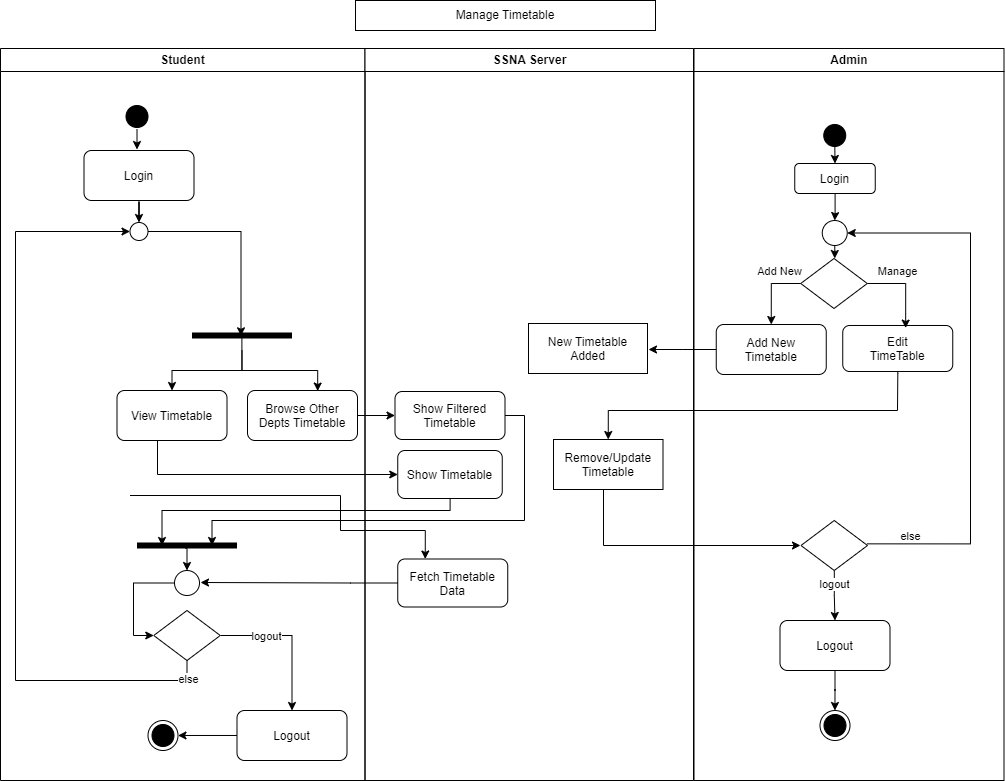

The diagram above was exported from draw.io. Its source (the exported page's mxGraphModel, read from the mxfile embedded in the PNG):
<mxGraphModel dx="1050" dy="569" grid="1" gridSize="10" guides="1" tooltips="1" connect="1" arrows="1" fold="1" page="1" pageScale="1" pageWidth="1169" pageHeight="826" background="none" math="0" shadow="0">
  <root>
    <mxCell id="LlUQwExzl_cFes3dv6gS-0" />
    <mxCell id="LlUQwExzl_cFes3dv6gS-1" parent="LlUQwExzl_cFes3dv6gS-0" />
    <mxCell id="LlUQwExzl_cFes3dv6gS-2" value="Student" style="swimlane;whiteSpace=wrap;startSize=23;" parent="LlUQwExzl_cFes3dv6gS-1" vertex="1">
      <mxGeometry x="120" y="58" width="364.5" height="732" as="geometry">
        <mxRectangle x="80" y="128" width="90" height="30" as="alternateBounds" />
      </mxGeometry>
    </mxCell>
    <mxCell id="wHRQDgtrX14LK5gGGEWL-22" style="edgeStyle=orthogonalEdgeStyle;rounded=0;orthogonalLoop=1;jettySize=auto;html=1;" parent="LlUQwExzl_cFes3dv6gS-2" source="LlUQwExzl_cFes3dv6gS-4" target="wHRQDgtrX14LK5gGGEWL-18" edge="1">
      <mxGeometry relative="1" as="geometry" />
    </mxCell>
    <mxCell id="LlUQwExzl_cFes3dv6gS-4" value="Login" style="rounded=1;" parent="LlUQwExzl_cFes3dv6gS-2" vertex="1">
      <mxGeometry x="83.5" y="102" width="110" height="50" as="geometry" />
    </mxCell>
    <mxCell id="LlUQwExzl_cFes3dv6gS-5" style="edgeStyle=orthogonalEdgeStyle;rounded=0;orthogonalLoop=1;jettySize=auto;html=1;entryX=0.5;entryY=0;entryDx=0;entryDy=0;" parent="LlUQwExzl_cFes3dv6gS-2" edge="1">
      <mxGeometry relative="1" as="geometry">
        <mxPoint x="136.5" y="81" as="sourcePoint" />
        <mxPoint x="136.5" y="101" as="targetPoint" />
      </mxGeometry>
    </mxCell>
    <mxCell id="LlUQwExzl_cFes3dv6gS-6" value="" style="ellipse;shape=startState;fillColor=#000000;strokeColor=#000000;" parent="LlUQwExzl_cFes3dv6gS-2" vertex="1">
      <mxGeometry x="121.5" y="53" width="30" height="30" as="geometry" />
    </mxCell>
    <mxCell id="x9A8eLncud_sg-IfNDmB-0" value="View Timetable" style="rounded=1;" parent="LlUQwExzl_cFes3dv6gS-2" vertex="1">
      <mxGeometry x="116.5" y="342" width="110" height="50" as="geometry" />
    </mxCell>
    <mxCell id="tg17-psV_DNTvAU75B-I-3" style="edgeStyle=orthogonalEdgeStyle;rounded=0;orthogonalLoop=1;jettySize=auto;html=1;exitX=0.499;exitY=0.598;exitDx=0;exitDy=0;exitPerimeter=0;" parent="LlUQwExzl_cFes3dv6gS-2" source="tg17-psV_DNTvAU75B-I-0" target="x9A8eLncud_sg-IfNDmB-0" edge="1">
      <mxGeometry relative="1" as="geometry" />
    </mxCell>
    <mxCell id="tg17-psV_DNTvAU75B-I-0" value="" style="shape=line;strokeWidth=6;strokeColor=#000000;rotation=0;" parent="LlUQwExzl_cFes3dv6gS-2" vertex="1">
      <mxGeometry x="191.5" y="272" width="100" height="30" as="geometry" />
    </mxCell>
    <mxCell id="tg17-psV_DNTvAU75B-I-4" value="Browse Other&#10;Depts Timetable" style="rounded=1;" parent="LlUQwExzl_cFes3dv6gS-2" vertex="1">
      <mxGeometry x="247" y="342" width="110" height="50" as="geometry" />
    </mxCell>
    <mxCell id="tg17-psV_DNTvAU75B-I-5" style="edgeStyle=orthogonalEdgeStyle;rounded=0;orthogonalLoop=1;jettySize=auto;html=1;entryX=0.638;entryY=0.011;entryDx=0;entryDy=0;entryPerimeter=0;" parent="LlUQwExzl_cFes3dv6gS-2" source="tg17-psV_DNTvAU75B-I-0" target="tg17-psV_DNTvAU75B-I-4" edge="1">
      <mxGeometry relative="1" as="geometry">
        <Array as="points">
          <mxPoint x="241.75" y="322" />
          <mxPoint x="316.75" y="322" />
        </Array>
      </mxGeometry>
    </mxCell>
    <mxCell id="P1E9jTnrrPYmFz_-To3s-4" style="edgeStyle=orthogonalEdgeStyle;rounded=0;orthogonalLoop=1;jettySize=auto;html=1;entryX=0.5;entryY=0;entryDx=0;entryDy=0;exitX=0.483;exitY=0.587;exitDx=0;exitDy=0;exitPerimeter=0;" parent="LlUQwExzl_cFes3dv6gS-2" source="YLwBzjGv53TlhF0QvrJr-5" target="P1E9jTnrrPYmFz_-To3s-2" edge="1">
      <mxGeometry relative="1" as="geometry" />
    </mxCell>
    <mxCell id="YLwBzjGv53TlhF0QvrJr-5" value="" style="shape=line;strokeWidth=6;strokeColor=#000000;rotation=0;" parent="LlUQwExzl_cFes3dv6gS-2" vertex="1">
      <mxGeometry x="136.5" y="482" width="100" height="30" as="geometry" />
    </mxCell>
    <mxCell id="wHRQDgtrX14LK5gGGEWL-29" style="edgeStyle=orthogonalEdgeStyle;rounded=0;orthogonalLoop=1;jettySize=auto;html=1;exitX=1;exitY=0.5;exitDx=0;exitDy=0;" parent="LlUQwExzl_cFes3dv6gS-2" source="YLwBzjGv53TlhF0QvrJr-16" target="wHRQDgtrX14LK5gGGEWL-13" edge="1">
      <mxGeometry relative="1" as="geometry" />
    </mxCell>
    <mxCell id="EDtzcwgGtVII2mU_E7mw-3" value="logout" style="edgeLabel;html=1;align=center;verticalAlign=middle;resizable=0;points=[];" parent="wHRQDgtrX14LK5gGGEWL-29" connectable="0" vertex="1">
      <mxGeometry x="-0.4917" y="-2" relative="1" as="geometry">
        <mxPoint x="9" y="-2" as="offset" />
      </mxGeometry>
    </mxCell>
    <mxCell id="YLwBzjGv53TlhF0QvrJr-16" value="" style="rhombus;whiteSpace=wrap;html=1;" parent="LlUQwExzl_cFes3dv6gS-2" vertex="1">
      <mxGeometry x="153.25" y="562" width="66.5" height="50" as="geometry" />
    </mxCell>
    <mxCell id="wHRQDgtrX14LK5gGGEWL-12" value="ff" style="ellipse;html=1;shape=endState;fillColor=#000000;strokeColor=#000000;rotation=-5;" parent="LlUQwExzl_cFes3dv6gS-2" vertex="1">
      <mxGeometry x="147.5" y="672" width="30" height="30" as="geometry" />
    </mxCell>
    <mxCell id="wHRQDgtrX14LK5gGGEWL-26" style="edgeStyle=orthogonalEdgeStyle;rounded=0;orthogonalLoop=1;jettySize=auto;html=1;entryX=0;entryY=0.5;entryDx=0;entryDy=0;exitX=0.5;exitY=1;exitDx=0;exitDy=0;" parent="LlUQwExzl_cFes3dv6gS-2" source="YLwBzjGv53TlhF0QvrJr-16" target="wHRQDgtrX14LK5gGGEWL-18" edge="1">
      <mxGeometry relative="1" as="geometry">
        <mxPoint x="131.5" y="659" as="sourcePoint" />
        <Array as="points">
          <mxPoint x="186" y="632" />
          <mxPoint x="15" y="632" />
          <mxPoint x="15" y="183" />
        </Array>
      </mxGeometry>
    </mxCell>
    <mxCell id="EDtzcwgGtVII2mU_E7mw-4" value="else" style="edgeLabel;html=1;align=center;verticalAlign=middle;resizable=0;points=[];" parent="wHRQDgtrX14LK5gGGEWL-26" connectable="0" vertex="1">
      <mxGeometry x="-0.9593" y="1" relative="1" as="geometry">
        <mxPoint y="3" as="offset" />
      </mxGeometry>
    </mxCell>
    <mxCell id="wHRQDgtrX14LK5gGGEWL-37" value="" style="edgeStyle=orthogonalEdgeStyle;rounded=0;orthogonalLoop=1;jettySize=auto;html=1;" parent="LlUQwExzl_cFes3dv6gS-2" source="wHRQDgtrX14LK5gGGEWL-13" target="wHRQDgtrX14LK5gGGEWL-12" edge="1">
      <mxGeometry relative="1" as="geometry" />
    </mxCell>
    <mxCell id="wHRQDgtrX14LK5gGGEWL-13" value="Logout" style="rounded=1;" parent="LlUQwExzl_cFes3dv6gS-2" vertex="1">
      <mxGeometry x="236.5" y="662" width="110" height="50" as="geometry" />
    </mxCell>
    <mxCell id="wHRQDgtrX14LK5gGGEWL-23" style="edgeStyle=orthogonalEdgeStyle;rounded=0;orthogonalLoop=1;jettySize=auto;html=1;entryX=0.49;entryY=0.51;entryDx=0;entryDy=0;entryPerimeter=0;" parent="LlUQwExzl_cFes3dv6gS-2" source="wHRQDgtrX14LK5gGGEWL-18" target="tg17-psV_DNTvAU75B-I-0" edge="1">
      <mxGeometry relative="1" as="geometry">
        <mxPoint x="138.25" y="212" as="targetPoint" />
      </mxGeometry>
    </mxCell>
    <mxCell id="wHRQDgtrX14LK5gGGEWL-18" value="" style="ellipse;whiteSpace=wrap;html=1;aspect=fixed;" parent="LlUQwExzl_cFes3dv6gS-2" vertex="1">
      <mxGeometry x="129.5" y="174" width="18" height="18" as="geometry" />
    </mxCell>
    <mxCell id="P1E9jTnrrPYmFz_-To3s-6" style="edgeStyle=orthogonalEdgeStyle;rounded=0;orthogonalLoop=1;jettySize=auto;html=1;entryX=0;entryY=0.5;entryDx=0;entryDy=0;" parent="LlUQwExzl_cFes3dv6gS-2" source="P1E9jTnrrPYmFz_-To3s-2" target="YLwBzjGv53TlhF0QvrJr-16" edge="1">
      <mxGeometry relative="1" as="geometry">
        <Array as="points">
          <mxPoint x="133" y="534" />
          <mxPoint x="133" y="587" />
        </Array>
      </mxGeometry>
    </mxCell>
    <mxCell id="P1E9jTnrrPYmFz_-To3s-2" value="" style="ellipse;whiteSpace=wrap;html=1;aspect=fixed;" parent="LlUQwExzl_cFes3dv6gS-2" vertex="1">
      <mxGeometry x="174" y="522" width="25" height="25" as="geometry" />
    </mxCell>
    <mxCell id="LlUQwExzl_cFes3dv6gS-16" value="SSNA Server" style="swimlane;whiteSpace=wrap;startSize=23;" parent="LlUQwExzl_cFes3dv6gS-1" vertex="1">
      <mxGeometry x="484.5" y="58" width="328.5" height="732" as="geometry" />
    </mxCell>
    <mxCell id="tg17-psV_DNTvAU75B-I-6" value="Show Timetable" style="rounded=1;shadow=0;" parent="LlUQwExzl_cFes3dv6gS-16" vertex="1">
      <mxGeometry x="32.75" y="402" width="104.5" height="48" as="geometry" />
    </mxCell>
    <mxCell id="YLwBzjGv53TlhF0QvrJr-12" value="Show Filtered&#10;Timetable" style="rounded=1;shadow=0;" parent="LlUQwExzl_cFes3dv6gS-16" vertex="1">
      <mxGeometry x="30" y="343" width="110" height="48" as="geometry" />
    </mxCell>
    <mxCell id="-MdRYTvy4JfdC94TVZxf-0" value="New Timetable&#10;Added" style="rounded=0;" parent="LlUQwExzl_cFes3dv6gS-16" vertex="1">
      <mxGeometry x="163.5" y="275" width="119" height="50" as="geometry" />
    </mxCell>
    <mxCell id="bShWKX_uJjW0E1ihrYI8-0" value="Remove/Update&#10;Timetable" style="rounded=0;glass=0;shadow=0;" parent="LlUQwExzl_cFes3dv6gS-16" vertex="1">
      <mxGeometry x="188.5" y="391" width="109.5" height="50" as="geometry" />
    </mxCell>
    <mxCell id="P1E9jTnrrPYmFz_-To3s-0" value="Fetch Timetable&#10;Data" style="rounded=1;shadow=0;" parent="LlUQwExzl_cFes3dv6gS-16" vertex="1">
      <mxGeometry x="32.75" y="510.5" width="110" height="48" as="geometry" />
    </mxCell>
    <mxCell id="LlUQwExzl_cFes3dv6gS-22" value="Admin" style="swimlane;whiteSpace=wrap" parent="LlUQwExzl_cFes3dv6gS-1" vertex="1">
      <mxGeometry x="813.5" y="58" width="310" height="732" as="geometry" />
    </mxCell>
    <mxCell id="LlUQwExzl_cFes3dv6gS-23" value="" style="endArrow=open;strokeColor=#FF0000;endFill=1;rounded=0" parent="LlUQwExzl_cFes3dv6gS-22" edge="1">
      <mxGeometry relative="1" as="geometry">
        <mxPoint x="145" y="455" as="sourcePoint" />
      </mxGeometry>
    </mxCell>
    <mxCell id="LlUQwExzl_cFes3dv6gS-28" value="ff" style="ellipse;html=1;shape=endState;fillColor=#000000;strokeColor=#000000;rotation=-5;" parent="LlUQwExzl_cFes3dv6gS-22" vertex="1">
      <mxGeometry x="126" y="662" width="30" height="30" as="geometry" />
    </mxCell>
    <mxCell id="wHRQDgtrX14LK5gGGEWL-39" value="" style="edgeStyle=orthogonalEdgeStyle;rounded=0;orthogonalLoop=1;jettySize=auto;html=1;" parent="LlUQwExzl_cFes3dv6gS-22" source="LlUQwExzl_cFes3dv6gS-29" target="LlUQwExzl_cFes3dv6gS-28" edge="1">
      <mxGeometry relative="1" as="geometry" />
    </mxCell>
    <mxCell id="LlUQwExzl_cFes3dv6gS-29" value="Logout" style="rounded=1;" parent="LlUQwExzl_cFes3dv6gS-22" vertex="1">
      <mxGeometry x="86" y="572" width="110" height="50" as="geometry" />
    </mxCell>
    <mxCell id="ZFvjB6_wjqzqrLcoXiZ9-4" value="" style="rhombus;whiteSpace=wrap;html=1;" parent="LlUQwExzl_cFes3dv6gS-22" vertex="1">
      <mxGeometry x="106.75" y="210" width="66.5" height="50" as="geometry" />
    </mxCell>
    <mxCell id="ZFvjB6_wjqzqrLcoXiZ9-5" value="Add New&#10;Timetable" style="rounded=1;" parent="LlUQwExzl_cFes3dv6gS-22" vertex="1">
      <mxGeometry x="22.25" y="276" width="110" height="50" as="geometry" />
    </mxCell>
    <mxCell id="ZFvjB6_wjqzqrLcoXiZ9-6" style="edgeStyle=orthogonalEdgeStyle;rounded=0;orthogonalLoop=1;jettySize=auto;html=1;entryX=0.5;entryY=0;entryDx=0;entryDy=0;" parent="LlUQwExzl_cFes3dv6gS-22" source="ZFvjB6_wjqzqrLcoXiZ9-4" target="ZFvjB6_wjqzqrLcoXiZ9-5" edge="1">
      <mxGeometry relative="1" as="geometry">
        <Array as="points">
          <mxPoint x="77" y="235" />
        </Array>
      </mxGeometry>
    </mxCell>
    <mxCell id="ZFvjB6_wjqzqrLcoXiZ9-7" value="Add New" style="edgeLabel;html=1;align=center;verticalAlign=middle;resizable=0;points=[];" parent="ZFvjB6_wjqzqrLcoXiZ9-6" connectable="0" vertex="1">
      <mxGeometry x="-0.2813" y="1" relative="1" as="geometry">
        <mxPoint x="3" y="-14" as="offset" />
      </mxGeometry>
    </mxCell>
    <mxCell id="ZFvjB6_wjqzqrLcoXiZ9-9" value="Edit&#10;TimeTable" style="rounded=1;" parent="LlUQwExzl_cFes3dv6gS-22" vertex="1">
      <mxGeometry x="148.75" y="277" width="110" height="46" as="geometry" />
    </mxCell>
    <mxCell id="ZFvjB6_wjqzqrLcoXiZ9-16" style="edgeStyle=orthogonalEdgeStyle;rounded=0;orthogonalLoop=1;jettySize=auto;html=1;entryX=0.572;entryY=0.056;entryDx=0;entryDy=0;entryPerimeter=0;" parent="LlUQwExzl_cFes3dv6gS-22" source="ZFvjB6_wjqzqrLcoXiZ9-4" target="ZFvjB6_wjqzqrLcoXiZ9-9" edge="1">
      <mxGeometry relative="1" as="geometry">
        <Array as="points">
          <mxPoint x="211" y="235" />
        </Array>
      </mxGeometry>
    </mxCell>
    <mxCell id="ZFvjB6_wjqzqrLcoXiZ9-17" value="Manage" style="edgeLabel;html=1;align=center;verticalAlign=middle;resizable=0;points=[];" parent="ZFvjB6_wjqzqrLcoXiZ9-16" connectable="0" vertex="1">
      <mxGeometry x="-0.2664" y="1" relative="1" as="geometry">
        <mxPoint y="-12" as="offset" />
      </mxGeometry>
    </mxCell>
    <mxCell id="Vu6CsqN-CXrF5XApOkb5-0" value="" style="ellipse;shape=startState;fillColor=#000000;strokeColor=#000000;" parent="LlUQwExzl_cFes3dv6gS-22" vertex="1">
      <mxGeometry x="125.75" y="72" width="30" height="30" as="geometry" />
    </mxCell>
    <mxCell id="Vu6CsqN-CXrF5XApOkb5-1" style="edgeStyle=orthogonalEdgeStyle;rounded=0;orthogonalLoop=1;jettySize=auto;html=1;entryX=0.5;entryY=0;entryDx=0;entryDy=0;" parent="LlUQwExzl_cFes3dv6gS-22" target="Vu6CsqN-CXrF5XApOkb5-4" edge="1">
      <mxGeometry relative="1" as="geometry">
        <mxPoint x="140.75" y="91" as="sourcePoint" />
      </mxGeometry>
    </mxCell>
    <mxCell id="Vu6CsqN-CXrF5XApOkb5-2" style="edgeStyle=orthogonalEdgeStyle;rounded=0;orthogonalLoop=1;jettySize=auto;html=1;entryX=0.5;entryY=0;entryDx=0;entryDy=0;" parent="LlUQwExzl_cFes3dv6gS-22" source="Vu6CsqN-CXrF5XApOkb5-3" edge="1">
      <mxGeometry relative="1" as="geometry">
        <mxPoint x="140.75" y="210" as="targetPoint" />
        <Array as="points">
          <mxPoint x="140.75" y="202" />
          <mxPoint x="140.75" y="202" />
        </Array>
      </mxGeometry>
    </mxCell>
    <mxCell id="Vu6CsqN-CXrF5XApOkb5-3" value="" style="ellipse;whiteSpace=wrap;html=1;aspect=fixed;" parent="LlUQwExzl_cFes3dv6gS-22" vertex="1">
      <mxGeometry x="128.25" y="172" width="25" height="25" as="geometry" />
    </mxCell>
    <mxCell id="Vu6CsqN-CXrF5XApOkb5-4" value="Login" style="rounded=1;" parent="LlUQwExzl_cFes3dv6gS-22" vertex="1">
      <mxGeometry x="100.75" y="115" width="80.5" height="30" as="geometry" />
    </mxCell>
    <mxCell id="Vu6CsqN-CXrF5XApOkb5-5" style="edgeStyle=orthogonalEdgeStyle;rounded=0;orthogonalLoop=1;jettySize=auto;html=1;entryX=0.5;entryY=0;entryDx=0;entryDy=0;" parent="LlUQwExzl_cFes3dv6gS-22" source="Vu6CsqN-CXrF5XApOkb5-4" target="Vu6CsqN-CXrF5XApOkb5-3" edge="1">
      <mxGeometry relative="1" as="geometry" />
    </mxCell>
    <mxCell id="LlUQwExzl_cFes3dv6gS-45" value="Manage Timetable" style="whiteSpace=wrap;html=1;" parent="LlUQwExzl_cFes3dv6gS-1" vertex="1">
      <mxGeometry x="475" y="10" width="300" height="30" as="geometry" />
    </mxCell>
    <mxCell id="ddjEcmgnuHpZx_P7I79y-4" style="edgeStyle=orthogonalEdgeStyle;rounded=0;orthogonalLoop=1;jettySize=auto;html=1;" parent="LlUQwExzl_cFes3dv6gS-1" source="x9A8eLncud_sg-IfNDmB-0" target="tg17-psV_DNTvAU75B-I-6" edge="1">
      <mxGeometry relative="1" as="geometry">
        <Array as="points">
          <mxPoint x="277" y="484" />
        </Array>
      </mxGeometry>
    </mxCell>
    <mxCell id="YLwBzjGv53TlhF0QvrJr-7" style="edgeStyle=orthogonalEdgeStyle;rounded=0;orthogonalLoop=1;jettySize=auto;html=1;entryX=0;entryY=0.5;entryDx=0;entryDy=0;" parent="LlUQwExzl_cFes3dv6gS-1" source="tg17-psV_DNTvAU75B-I-4" target="YLwBzjGv53TlhF0QvrJr-12" edge="1">
      <mxGeometry relative="1" as="geometry">
        <mxPoint x="510" y="425" as="targetPoint" />
      </mxGeometry>
    </mxCell>
    <mxCell id="B__9KxozHivDBSNo-O9S-1" style="edgeStyle=orthogonalEdgeStyle;rounded=0;orthogonalLoop=1;jettySize=auto;html=1;exitX=0.99;exitY=0.467;exitDx=0;exitDy=0;entryX=1;entryY=0.5;entryDx=0;entryDy=0;exitPerimeter=0;" parent="LlUQwExzl_cFes3dv6gS-1" source="20kwoKfDr085FTNpg8FI-2" target="Vu6CsqN-CXrF5XApOkb5-3" edge="1">
      <mxGeometry relative="1" as="geometry">
        <mxPoint x="954.0000000000005" y="579" as="sourcePoint" />
        <mxPoint x="953.75" y="317" as="targetPoint" />
        <Array as="points">
          <mxPoint x="1090" y="553" />
          <mxPoint x="1090" y="242" />
        </Array>
      </mxGeometry>
    </mxCell>
    <mxCell id="EDtzcwgGtVII2mU_E7mw-6" value="else" style="edgeLabel;html=1;align=center;verticalAlign=middle;resizable=0;points=[];" parent="B__9KxozHivDBSNo-O9S-1" connectable="0" vertex="1">
      <mxGeometry x="-0.8401" relative="1" as="geometry">
        <mxPoint y="-8" as="offset" />
      </mxGeometry>
    </mxCell>
    <mxCell id="wHRQDgtrX14LK5gGGEWL-38" value="" style="edgeStyle=orthogonalEdgeStyle;rounded=0;orthogonalLoop=1;jettySize=auto;html=1;" parent="LlUQwExzl_cFes3dv6gS-1" source="20kwoKfDr085FTNpg8FI-2" target="LlUQwExzl_cFes3dv6gS-29" edge="1">
      <mxGeometry relative="1" as="geometry" />
    </mxCell>
    <mxCell id="EDtzcwgGtVII2mU_E7mw-5" value="logout" style="edgeLabel;html=1;align=center;verticalAlign=middle;resizable=0;points=[];" parent="wHRQDgtrX14LK5gGGEWL-38" connectable="0" vertex="1">
      <mxGeometry x="-0.2765" y="-1" relative="1" as="geometry">
        <mxPoint x="1" y="-4" as="offset" />
      </mxGeometry>
    </mxCell>
    <mxCell id="20kwoKfDr085FTNpg8FI-2" value="" style="rhombus;whiteSpace=wrap;html=1;" parent="LlUQwExzl_cFes3dv6gS-1" vertex="1">
      <mxGeometry x="920.5" y="530" width="66.5" height="50" as="geometry" />
    </mxCell>
    <mxCell id="wHRQDgtrX14LK5gGGEWL-30" style="edgeStyle=orthogonalEdgeStyle;rounded=0;orthogonalLoop=1;jettySize=auto;html=1;entryX=0.25;entryY=0.5;entryDx=0;entryDy=0;entryPerimeter=0;" parent="LlUQwExzl_cFes3dv6gS-1" source="tg17-psV_DNTvAU75B-I-6" target="YLwBzjGv53TlhF0QvrJr-5" edge="1">
      <mxGeometry relative="1" as="geometry">
        <Array as="points">
          <mxPoint x="570" y="520" />
          <mxPoint x="282" y="520" />
        </Array>
      </mxGeometry>
    </mxCell>
    <mxCell id="wHRQDgtrX14LK5gGGEWL-32" style="edgeStyle=orthogonalEdgeStyle;rounded=0;orthogonalLoop=1;jettySize=auto;html=1;entryX=0.75;entryY=0.5;entryDx=0;entryDy=0;entryPerimeter=0;exitX=1;exitY=0.5;exitDx=0;exitDy=0;" parent="LlUQwExzl_cFes3dv6gS-1" source="YLwBzjGv53TlhF0QvrJr-12" target="YLwBzjGv53TlhF0QvrJr-5" edge="1">
      <mxGeometry relative="1" as="geometry">
        <Array as="points">
          <mxPoint x="644" y="425" />
          <mxPoint x="644" y="530" />
          <mxPoint x="332" y="530" />
        </Array>
      </mxGeometry>
    </mxCell>
    <mxCell id="wHRQDgtrX14LK5gGGEWL-47" style="edgeStyle=orthogonalEdgeStyle;rounded=0;orthogonalLoop=1;jettySize=auto;html=1;" parent="LlUQwExzl_cFes3dv6gS-1" source="ZFvjB6_wjqzqrLcoXiZ9-5" edge="1">
      <mxGeometry relative="1" as="geometry">
        <mxPoint x="768" y="359" as="targetPoint" />
      </mxGeometry>
    </mxCell>
    <mxCell id="wHRQDgtrX14LK5gGGEWL-48" style="edgeStyle=orthogonalEdgeStyle;rounded=0;orthogonalLoop=1;jettySize=auto;html=1;" parent="LlUQwExzl_cFes3dv6gS-1" source="bShWKX_uJjW0E1ihrYI8-0" edge="1">
      <mxGeometry relative="1" as="geometry">
        <Array as="points">
          <mxPoint x="723" y="555" />
        </Array>
        <mxPoint x="920" y="555" as="targetPoint" />
      </mxGeometry>
    </mxCell>
    <mxCell id="wHRQDgtrX14LK5gGGEWL-49" style="edgeStyle=orthogonalEdgeStyle;rounded=0;orthogonalLoop=1;jettySize=auto;html=1;entryX=0.5;entryY=0;entryDx=0;entryDy=0;exitX=0.5;exitY=1;exitDx=0;exitDy=0;" parent="LlUQwExzl_cFes3dv6gS-1" source="ZFvjB6_wjqzqrLcoXiZ9-9" target="bShWKX_uJjW0E1ihrYI8-0" edge="1">
      <mxGeometry relative="1" as="geometry">
        <Array as="points">
          <mxPoint x="1017" y="383" />
          <mxPoint x="1017" y="383" />
          <mxPoint x="1017" y="420" />
          <mxPoint x="728" y="420" />
        </Array>
      </mxGeometry>
    </mxCell>
    <mxCell id="P1E9jTnrrPYmFz_-To3s-1" style="edgeStyle=orthogonalEdgeStyle;rounded=0;orthogonalLoop=1;jettySize=auto;html=1;entryX=0.25;entryY=0;entryDx=0;entryDy=0;" parent="LlUQwExzl_cFes3dv6gS-1" target="P1E9jTnrrPYmFz_-To3s-0" edge="1">
      <mxGeometry relative="1" as="geometry">
        <Array as="points">
          <mxPoint x="460" y="505" />
          <mxPoint x="460" y="540" />
          <mxPoint x="545" y="540" />
        </Array>
        <mxPoint x="249.5" y="505" as="sourcePoint" />
      </mxGeometry>
    </mxCell>
    <mxCell id="P1E9jTnrrPYmFz_-To3s-16" style="edgeStyle=orthogonalEdgeStyle;rounded=0;orthogonalLoop=1;jettySize=auto;html=1;" parent="LlUQwExzl_cFes3dv6gS-1" source="P1E9jTnrrPYmFz_-To3s-0" edge="1">
      <mxGeometry relative="1" as="geometry">
        <mxPoint x="320" y="592" as="targetPoint" />
        <Array as="points">
          <mxPoint x="470" y="592" />
          <mxPoint x="470" y="592" />
        </Array>
      </mxGeometry>
    </mxCell>
  </root>
</mxGraphModel>